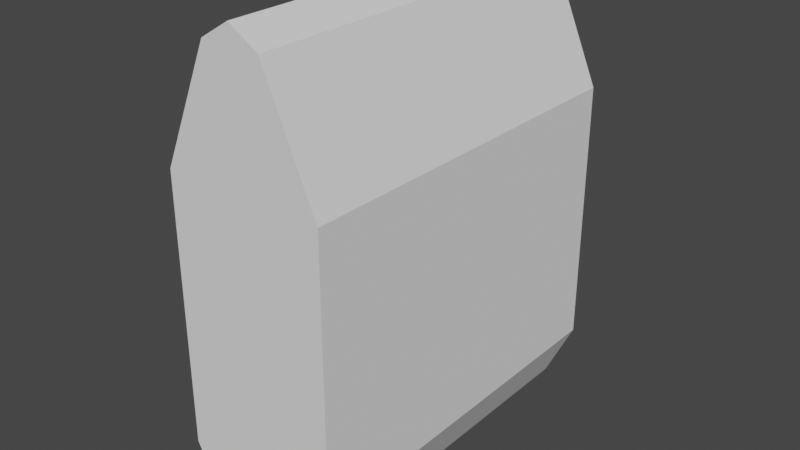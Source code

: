 # Source: TriHaulerCollider.blend  (saved by Blender 2.83.19; exported with 4.5.12 LTS)
import bpy
from mathutils import Matrix  # noqa: F401  (used for matrix-valued properties, if any)

bpy.ops.wm.read_factory_settings(use_empty=True)
scene = bpy.context.scene
scene.name = 'Scene'

# ---- world
world_world = bpy.data.worlds.new('World'); scene.world = world_world
world_world.use_nodes = True; world_world.node_tree.nodes.clear()
_N = world_world.node_tree.nodes; _L = world_world.node_tree.links
n0 = _N.new('ShaderNodeOutputWorld'); n0.name = 'World Output'; n0.location = (300, 300)
n1 = _N.new('ShaderNodeBackground'); n1.name = 'Background'; n1.location = (10, 300)
n1.inputs[0].default_value = (0.05088, 0.05088, 0.05088, 1.0)
_L.new(n1.outputs[0], n0.inputs[0])
n0.is_active_output = True
world_world.color = (0.05088, 0.05088, 0.05088)
world_world.use_sun_shadow = False
world_world.sun_shadow_jitter_overblur = 0.0

# ---- meshes
me_cylinder = bpy.data.meshes.new('Cylinder')
me_cylinder.from_pydata([(4.221, -10.87, -7.647), (-4.346, -10.87, -7.647), (4.221, -10.87, 6.68), (-2.756, -10.87, -10.97), (2.632, -10.87, -10.97), (-1.62, -10.87, 12.95), (-0.06233, -10.87, 13.91), (1.495, -10.87, 12.95), (-4.346, -10.87, 6.68), (4.221, 9.129, -7.647), (-4.346, 9.129, -7.647), (4.221, 9.129, 6.68), (-2.756, 9.129, -10.97), (2.632, 9.129, -10.97), (-1.62, 9.129, 12.95), (-0.06233, 9.129, 13.91), (1.495, 9.129, 12.95), (-4.346, 9.129, 6.68)], [], [(7, 2, 11, 16), (8, 5, 14, 17), (5, 6, 15, 14), (4, 3, 12, 13), (1, 3, 12, 10), (6, 7, 16, 15), (1, 8, 17, 10), (4, 0, 9, 13), (2, 0, 9, 11), (11, 9, 13, 12, 10, 17, 14, 15, 16), (2, 7, 6, 5, 8, 1, 3, 4, 0)])
_uv = me_cylinder.uv_layers.new(name='UVMap')
_uv.uv.foreach_set('vector', [0.0, 0.0, 0.0, 0.0, 0.0, 0.0, 0.0, 0.0, 0.0, 0.0, 0.0, 0.0, 0.0, 0.0, 0.0, 0.0, 0.0, 0.0, 0.0, 0.0, 0.0, 0.0, 0.0, 0.0, 0.0, 0.0, 0.0, 0.0, 0.0, 0.0, 0.0, 0.0, 0.0, 0.0, 0.0, 0.0, 0.0, 0.0, 0.0, 0.0, 0.0, 0.0, 0.0, 0.0, 0.0, 0.0, 0.0, 0.0, 0.0, 0.0, 0.0, 0.0, 0.0, 0.0, 0.0, 0.0, 0.0, 0.0, 0.0, 0.0, 0.0, 0.0, 0.0, 0.0, 0.0, 0.0, 0.0, 0.0, 0.0, 0.0, 0.0, 0.0, 0.0, 0.0, 0.0, 0.0, 0.0, 0.0, 0.0, 0.0, 0.0, 0.0, 0.0, 0.0, 0.0, 0.0, 0.0, 0.0, 0.0, 0.0, 0.0, 0.0, 0.0, 0.0, 0.0, 0.0, 0.0, 0.0, 0.0, 0.0, 0.0, 0.0, 0.0, 0.0, 0.0, 0.0, 0.0, 0.0])
me_cylinder.use_remesh_fix_poles = True
me_cylinder.use_remesh_preserve_attributes = False
me_cylinder.use_mirror_vertex_groups = False
me_cylinder.update()

# ---- objects
ob_hull = bpy.data.objects.new('Hull', me_cylinder)

# ---- transforms, parenting, visibility, modifiers, constraints
ob_hull.location = (0.0, 0.0, 0.0)
ob_hull.lineart.crease_threshold = 0.0

# ---- collection membership
scene.collection.objects.link(ob_hull)

# ---- scene / render settings (as saved in the file)
scene.frame_start = 1; scene.frame_end = 250; scene.frame_set(1)
scene.render.engine = 'BLENDER_EEVEE_NEXT'
scene.cycles.use_denoising = False
scene.cycles.samples = 128
scene.cycles.sampling_pattern = 'TABULATED_SOBOL'
scene.cycles.use_adaptive_sampling = False
scene.cycles.use_light_tree = False
scene.view_settings.view_transform = 'Filmic'
bpy.context.view_layer.update()

# ---- added for rendering (the .blend has no active camera and no usable light): camera, sun
cam_auto = bpy.data.cameras.new('AutoCamera')
cam_auto.lens = 50.0
cam_auto.sensor_width = 36.0
cam_auto.clip_end = 1000.0
ob_auto_camera = bpy.data.objects.new('AutoCamera', cam_auto)
scene.collection.objects.link(ob_auto_camera)
ob_auto_camera.location = (30.5203, -37.5699, 25.9366)
ob_auto_camera.rotation_euler = (1.09748, -7.21219e-08, 0.694738)
scene.camera = ob_auto_camera
light_auto_sun = bpy.data.lights.new('AutoSun', 'SUN')
light_auto_sun.energy = 3.0
light_auto_sun.angle = 0.0523599
ob_auto_sun = bpy.data.objects.new('AutoSun', light_auto_sun)
scene.collection.objects.link(ob_auto_sun)
ob_auto_sun.rotation_euler = (0.872665, 0.174533, 0.523599)
bpy.context.view_layer.update()

